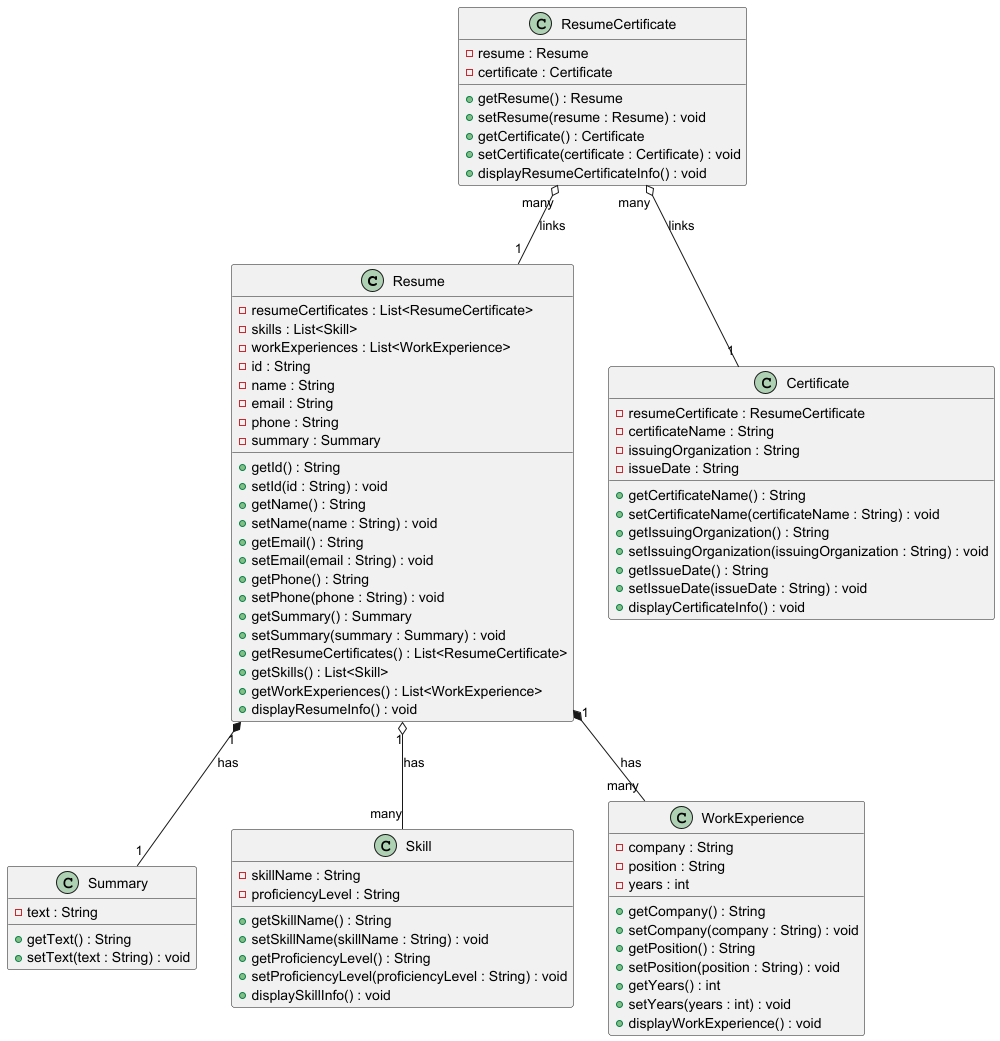

The diagram above was rendered by PlantUML. Its source (embedded in the PNG):
@startuml
class Resume {
    - resumeCertificates : List<ResumeCertificate>
    - skills : List<Skill>
    - workExperiences : List<WorkExperience>
    - id : String
    - name : String
    - email : String
    - phone : String
    - summary : Summary
    + getId() : String
    + setId(id : String) : void
    + getName() : String
    + setName(name : String) : void
    + getEmail() : String
    + setEmail(email : String) : void
    + getPhone() : String
    + setPhone(phone : String) : void
    + getSummary() : Summary
    + setSummary(summary : Summary) : void
    + getResumeCertificates() : List<ResumeCertificate>
    + getSkills() : List<Skill>
    + getWorkExperiences() : List<WorkExperience>
    + displayResumeInfo() : void
}

class Summary {
    - text : String
    + getText() : String
    + setText(text : String) : void
}

class Skill {
    - skillName : String
    - proficiencyLevel : String
    + getSkillName() : String
    + setSkillName(skillName : String) : void
    + getProficiencyLevel() : String
    + setProficiencyLevel(proficiencyLevel : String) : void
    + displaySkillInfo() : void
}

class WorkExperience {
    - company : String
    - position : String
    - years : int
    + getCompany() : String
    + setCompany(company : String) : void
    + getPosition() : String
    + setPosition(position : String) : void
    + getYears() : int
    + setYears(years : int) : void
    + displayWorkExperience() : void
}

class Certificate {
    - resumeCertificate : ResumeCertificate
    - certificateName : String
    - issuingOrganization : String
    - issueDate : String
    + getCertificateName() : String
    + setCertificateName(certificateName : String) : void
    + getIssuingOrganization() : String
    + setIssuingOrganization(issuingOrganization : String) : void
    + getIssueDate() : String
    + setIssueDate(issueDate : String) : void
    + displayCertificateInfo() : void
}

class ResumeCertificate {
    - resume : Resume
    - certificate : Certificate
    + getResume() : Resume
    + setResume(resume : Resume) : void
    + getCertificate() : Certificate
    + setCertificate(certificate : Certificate) : void
    + displayResumeCertificateInfo() : void
}

Resume "1" *-- "1" Summary : has
Resume "1" o-- "many" Skill : has
Resume "1" *-- "many" WorkExperience : has
ResumeCertificate "many" o-- "1" Certificate : links
ResumeCertificate "many" o-- "1" Resume : links
@enduml